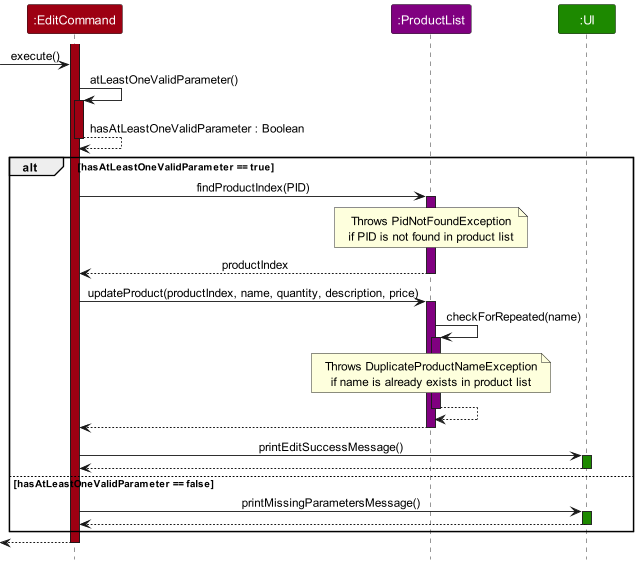

The diagram above was rendered by PlantUML. Its source (embedded in the PNG):
@startuml
!include style.puml
skinparam ArrowFontStyle plain

Participant ":EditCommand" as command COMMANDS_COLOR
Participant ":ProductList" as productlist PRODUCTLIST_COLOR
Participant ":UI" as ui UI_COLOR

activate command COMMANDS_COLOR
-> command : execute()

command -> command : atLeastOneValidParameter()
activate command COMMANDS_COLOR

command --> command : hasAtLeastOneValidParameter : Boolean
deactivate command COMMANDS_COLOR

alt hasAtLeastOneValidParameter == true
    command -> productlist : findProductIndex(PID)
    activate productlist PRODUCTLIST_COLOR

    note over productlist
        Throws PidNotFoundException
        if PID is not found in product list
    end note

    command <-- productlist : productIndex
    deactivate productlist

    command -> productlist : updateProduct(productIndex, name, quantity, description, price)
    activate productlist PRODUCTLIST_COLOR

    productlist -> productlist : checkForRepeated(name)
    activate productlist PRODUCTLIST_COLOR

    note over productlist
        Throws DuplicateProductNameException
        if name is already exists in product list
    end note

    productlist --> productlist
    deactivate productlist

    command <-- productlist
    deactivate productlist

    command -> ui : printEditSuccessMessage()
    activate ui UI_COLOR
    command <-- ui
    deactivate ui

else hasAtLeastOneValidParameter == false
    command -> ui : printMissingParametersMessage()
    activate ui UI_COLOR
    command <-- ui
    deactivate ui
end

<-- command
deactivate command

@enduml